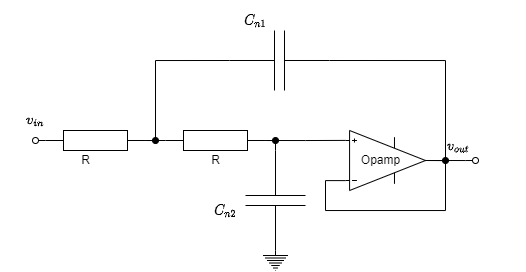

The diagram above was exported from draw.io. Its source (the exported page's mxGraphModel, read from the mxfile embedded in the PNG):
<mxGraphModel dx="1808" dy="623" grid="1" gridSize="10" guides="1" tooltips="1" connect="1" arrows="1" fold="1" page="1" pageScale="1" pageWidth="827" pageHeight="1169" math="1" shadow="0">
  <root>
    <mxCell id="0" />
    <mxCell id="1" parent="0" />
    <mxCell id="apHdXYkJ9q8-4_RsdfyQ-6" style="edgeStyle=orthogonalEdgeStyle;rounded=0;orthogonalLoop=1;jettySize=auto;html=1;exitX=1;exitY=0.5;exitDx=0;exitDy=0;exitPerimeter=0;entryX=0;entryY=0.5;entryDx=0;entryDy=0;entryPerimeter=0;endArrow=none;endFill=0;" edge="1" parent="1" source="apHdXYkJ9q8-4_RsdfyQ-1" target="apHdXYkJ9q8-4_RsdfyQ-2">
      <mxGeometry relative="1" as="geometry" />
    </mxCell>
    <mxCell id="apHdXYkJ9q8-4_RsdfyQ-10" style="edgeStyle=orthogonalEdgeStyle;rounded=0;orthogonalLoop=1;jettySize=auto;html=1;exitX=1;exitY=0.5;exitDx=0;exitDy=0;exitPerimeter=0;entryX=1;entryY=0.5;entryDx=0;entryDy=0;entryPerimeter=0;endArrow=none;endFill=0;" edge="1" parent="1" source="apHdXYkJ9q8-4_RsdfyQ-1" target="apHdXYkJ9q8-4_RsdfyQ-5">
      <mxGeometry relative="1" as="geometry">
        <Array as="points">
          <mxPoint x="150" y="360" />
          <mxPoint x="150" y="280" />
        </Array>
      </mxGeometry>
    </mxCell>
    <mxCell id="apHdXYkJ9q8-4_RsdfyQ-28" style="edgeStyle=orthogonalEdgeStyle;rounded=0;orthogonalLoop=1;jettySize=auto;html=1;exitX=0;exitY=0.5;exitDx=0;exitDy=0;exitPerimeter=0;endArrow=oval;endFill=0;" edge="1" parent="1" source="apHdXYkJ9q8-4_RsdfyQ-1">
      <mxGeometry relative="1" as="geometry">
        <mxPoint x="30" y="360" as="targetPoint" />
      </mxGeometry>
    </mxCell>
    <mxCell id="apHdXYkJ9q8-4_RsdfyQ-33" style="edgeStyle=orthogonalEdgeStyle;rounded=0;orthogonalLoop=1;jettySize=auto;html=1;exitX=1;exitY=0.5;exitDx=0;exitDy=0;exitPerimeter=0;endArrow=oval;endFill=1;" edge="1" parent="1" source="apHdXYkJ9q8-4_RsdfyQ-1">
      <mxGeometry relative="1" as="geometry">
        <mxPoint x="149.99999999999994" y="360.03846153846155" as="targetPoint" />
      </mxGeometry>
    </mxCell>
    <mxCell id="apHdXYkJ9q8-4_RsdfyQ-1" value="" style="pointerEvents=1;verticalLabelPosition=bottom;shadow=0;dashed=0;align=center;html=1;verticalAlign=top;shape=mxgraph.electrical.resistors.resistor_1;" vertex="1" parent="1">
      <mxGeometry x="40" y="350" width="100" height="20" as="geometry" />
    </mxCell>
    <mxCell id="apHdXYkJ9q8-4_RsdfyQ-8" style="edgeStyle=orthogonalEdgeStyle;rounded=0;orthogonalLoop=1;jettySize=auto;html=1;exitX=1;exitY=0.5;exitDx=0;exitDy=0;exitPerimeter=0;entryX=0;entryY=0.5;entryDx=0;entryDy=0;entryPerimeter=0;endArrow=none;endFill=0;" edge="1" parent="1" source="apHdXYkJ9q8-4_RsdfyQ-2" target="apHdXYkJ9q8-4_RsdfyQ-3">
      <mxGeometry relative="1" as="geometry" />
    </mxCell>
    <mxCell id="apHdXYkJ9q8-4_RsdfyQ-9" style="edgeStyle=orthogonalEdgeStyle;rounded=0;orthogonalLoop=1;jettySize=auto;html=1;exitX=1;exitY=0.5;exitDx=0;exitDy=0;exitPerimeter=0;entryX=0;entryY=0.835;entryDx=0;entryDy=0;entryPerimeter=0;endArrow=none;endFill=0;" edge="1" parent="1" source="apHdXYkJ9q8-4_RsdfyQ-2" target="apHdXYkJ9q8-4_RsdfyQ-4">
      <mxGeometry relative="1" as="geometry" />
    </mxCell>
    <mxCell id="apHdXYkJ9q8-4_RsdfyQ-34" style="edgeStyle=orthogonalEdgeStyle;rounded=0;orthogonalLoop=1;jettySize=auto;html=1;exitX=1;exitY=0.5;exitDx=0;exitDy=0;exitPerimeter=0;endArrow=oval;endFill=1;" edge="1" parent="1" source="apHdXYkJ9q8-4_RsdfyQ-2">
      <mxGeometry relative="1" as="geometry">
        <mxPoint x="270" y="360.03846153846155" as="targetPoint" />
      </mxGeometry>
    </mxCell>
    <mxCell id="apHdXYkJ9q8-4_RsdfyQ-2" value="" style="pointerEvents=1;verticalLabelPosition=bottom;shadow=0;dashed=0;align=center;html=1;verticalAlign=top;shape=mxgraph.electrical.resistors.resistor_1;" vertex="1" parent="1">
      <mxGeometry x="160" y="350" width="100" height="20" as="geometry" />
    </mxCell>
    <mxCell id="apHdXYkJ9q8-4_RsdfyQ-3" value="" style="pointerEvents=1;verticalLabelPosition=bottom;shadow=0;dashed=0;align=center;html=1;verticalAlign=top;shape=mxgraph.electrical.capacitors.capacitor_1;rotation=90;" vertex="1" parent="1">
      <mxGeometry x="220" y="390" width="100" height="60" as="geometry" />
    </mxCell>
    <mxCell id="apHdXYkJ9q8-4_RsdfyQ-35" style="edgeStyle=orthogonalEdgeStyle;rounded=0;orthogonalLoop=1;jettySize=auto;html=1;exitX=1;exitY=0.5;exitDx=0;exitDy=0;exitPerimeter=0;endArrow=oval;endFill=1;" edge="1" parent="1" source="apHdXYkJ9q8-4_RsdfyQ-4">
      <mxGeometry relative="1" as="geometry">
        <mxPoint x="440" y="380.03846153846155" as="targetPoint" />
      </mxGeometry>
    </mxCell>
    <mxCell id="apHdXYkJ9q8-4_RsdfyQ-39" style="edgeStyle=orthogonalEdgeStyle;rounded=0;orthogonalLoop=1;jettySize=auto;html=1;exitX=1;exitY=0.5;exitDx=0;exitDy=0;exitPerimeter=0;endArrow=oval;endFill=0;" edge="1" parent="1" source="apHdXYkJ9q8-4_RsdfyQ-4">
      <mxGeometry relative="1" as="geometry">
        <mxPoint x="470" y="380" as="targetPoint" />
        <Array as="points">
          <mxPoint x="460" y="380" />
        </Array>
      </mxGeometry>
    </mxCell>
    <mxCell id="apHdXYkJ9q8-4_RsdfyQ-4" value="" style="verticalLabelPosition=bottom;shadow=0;dashed=0;align=center;html=1;verticalAlign=top;shape=mxgraph.electrical.abstract.operational_amp_1;flipV=1;" vertex="1" parent="1">
      <mxGeometry x="340" y="350" width="80" height="60" as="geometry" />
    </mxCell>
    <mxCell id="apHdXYkJ9q8-4_RsdfyQ-11" style="edgeStyle=orthogonalEdgeStyle;rounded=0;orthogonalLoop=1;jettySize=auto;html=1;exitX=0;exitY=0.5;exitDx=0;exitDy=0;exitPerimeter=0;entryX=1;entryY=0.5;entryDx=0;entryDy=0;entryPerimeter=0;endArrow=none;endFill=0;" edge="1" parent="1" source="apHdXYkJ9q8-4_RsdfyQ-5" target="apHdXYkJ9q8-4_RsdfyQ-4">
      <mxGeometry relative="1" as="geometry">
        <Array as="points">
          <mxPoint x="440" y="280" />
          <mxPoint x="440" y="380" />
        </Array>
      </mxGeometry>
    </mxCell>
    <mxCell id="apHdXYkJ9q8-4_RsdfyQ-5" value="" style="pointerEvents=1;verticalLabelPosition=bottom;shadow=0;dashed=0;align=center;html=1;verticalAlign=top;shape=mxgraph.electrical.capacitors.capacitor_1;rotation=-180;" vertex="1" parent="1">
      <mxGeometry x="224" y="250" width="100" height="60" as="geometry" />
    </mxCell>
    <mxCell id="apHdXYkJ9q8-4_RsdfyQ-12" style="edgeStyle=orthogonalEdgeStyle;rounded=0;orthogonalLoop=1;jettySize=auto;html=1;exitX=1;exitY=0.5;exitDx=0;exitDy=0;exitPerimeter=0;entryX=0;entryY=0.165;entryDx=0;entryDy=0;entryPerimeter=0;endArrow=none;endFill=0;" edge="1" parent="1" source="apHdXYkJ9q8-4_RsdfyQ-4" target="apHdXYkJ9q8-4_RsdfyQ-4">
      <mxGeometry relative="1" as="geometry">
        <Array as="points">
          <mxPoint x="440" y="380" />
          <mxPoint x="440" y="430" />
          <mxPoint x="320" y="430" />
          <mxPoint x="320" y="400" />
        </Array>
      </mxGeometry>
    </mxCell>
    <mxCell id="apHdXYkJ9q8-4_RsdfyQ-14" style="edgeStyle=orthogonalEdgeStyle;rounded=0;orthogonalLoop=1;jettySize=auto;html=1;exitX=0.5;exitY=0;exitDx=0;exitDy=0;exitPerimeter=0;entryX=1;entryY=0.5;entryDx=0;entryDy=0;entryPerimeter=0;endArrow=none;endFill=0;" edge="1" parent="1" source="apHdXYkJ9q8-4_RsdfyQ-13" target="apHdXYkJ9q8-4_RsdfyQ-3">
      <mxGeometry relative="1" as="geometry" />
    </mxCell>
    <mxCell id="apHdXYkJ9q8-4_RsdfyQ-13" value="" style="pointerEvents=1;verticalLabelPosition=bottom;shadow=0;dashed=0;align=center;html=1;verticalAlign=top;shape=mxgraph.electrical.signal_sources.protective_earth;" vertex="1" parent="1">
      <mxGeometry x="257.5" y="470" width="25" height="20" as="geometry" />
    </mxCell>
    <mxCell id="apHdXYkJ9q8-4_RsdfyQ-40" value="Opamp" style="text;html=1;align=center;verticalAlign=middle;resizable=0;points=[];autosize=1;strokeColor=none;fillColor=none;" vertex="1" parent="1">
      <mxGeometry x="350" y="370" width="50" height="20" as="geometry" />
    </mxCell>
    <mxCell id="apHdXYkJ9q8-4_RsdfyQ-42" value="$$v_{in}$$" style="text;html=1;align=center;verticalAlign=middle;resizable=0;points=[];autosize=1;strokeColor=none;fillColor=none;" vertex="1" parent="1">
      <mxGeometry x="-5" y="330" width="70" height="20" as="geometry" />
    </mxCell>
    <mxCell id="apHdXYkJ9q8-4_RsdfyQ-43" value="&lt;span style=&quot;color: rgb(0, 0, 0); font-family: Helvetica; font-size: 12px; font-style: normal; font-variant-ligatures: normal; font-variant-caps: normal; font-weight: 400; letter-spacing: normal; orphans: 2; text-align: center; text-indent: 0px; text-transform: none; widows: 2; word-spacing: 0px; -webkit-text-stroke-width: 0px; background-color: rgb(248, 249, 250); text-decoration-thickness: initial; text-decoration-style: initial; text-decoration-color: initial; float: none; display: inline !important;&quot;&gt;$$v_{out}$$&lt;/span&gt;" style="text;whiteSpace=wrap;html=1;" vertex="1" parent="1">
      <mxGeometry x="440" y="340" width="80" height="30" as="geometry" />
    </mxCell>
    <mxCell id="apHdXYkJ9q8-4_RsdfyQ-44" value="R" style="text;html=1;align=center;verticalAlign=middle;resizable=0;points=[];autosize=1;strokeColor=none;fillColor=none;" vertex="1" parent="1">
      <mxGeometry x="70" y="370" width="20" height="20" as="geometry" />
    </mxCell>
    <mxCell id="apHdXYkJ9q8-4_RsdfyQ-45" value="R" style="text;html=1;align=center;verticalAlign=middle;resizable=0;points=[];autosize=1;strokeColor=none;fillColor=none;" vertex="1" parent="1">
      <mxGeometry x="200" y="370" width="20" height="20" as="geometry" />
    </mxCell>
    <mxCell id="apHdXYkJ9q8-4_RsdfyQ-46" value="$$C_{n2}$$" style="text;html=1;align=center;verticalAlign=middle;resizable=0;points=[];autosize=1;strokeColor=none;fillColor=none;" vertex="1" parent="1">
      <mxGeometry x="180" y="420" width="80" height="20" as="geometry" />
    </mxCell>
    <mxCell id="apHdXYkJ9q8-4_RsdfyQ-47" value="$$C_{n1}$$" style="text;html=1;align=center;verticalAlign=middle;resizable=0;points=[];autosize=1;strokeColor=none;fillColor=none;" vertex="1" parent="1">
      <mxGeometry x="210" y="230" width="80" height="20" as="geometry" />
    </mxCell>
  </root>
</mxGraphModel>